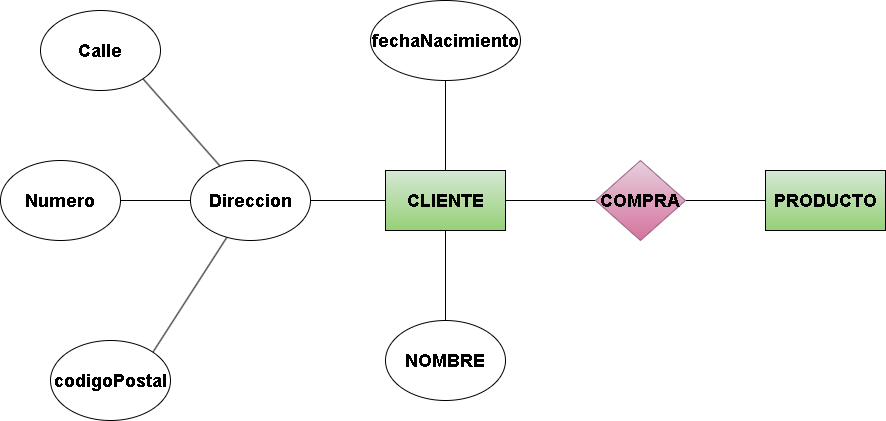

The diagram above was exported from draw.io. Its source (the exported page's mxGraphModel, read from the mxfile embedded in the PNG):
<mxGraphModel dx="1838" dy="714" grid="1" gridSize="10" guides="1" tooltips="1" connect="1" arrows="1" fold="1" page="1" pageScale="1" pageWidth="850" pageHeight="1100" math="0" shadow="0">
  <root>
    <mxCell id="0" />
    <mxCell id="1" parent="0" />
    <mxCell id="2" style="edgeStyle=none;html=1;entryX=0;entryY=0.5;entryDx=0;entryDy=0;fontFamily=Helvetica;fontSize=12;fontColor=default;endArrow=none;endFill=0;" edge="1" parent="1" source="5" target="7">
      <mxGeometry relative="1" as="geometry" />
    </mxCell>
    <mxCell id="3" style="edgeStyle=none;html=1;endArrow=none;endFill=0;" edge="1" parent="1" source="5" target="10">
      <mxGeometry relative="1" as="geometry">
        <mxPoint x="395" y="130" as="targetPoint" />
      </mxGeometry>
    </mxCell>
    <mxCell id="4" style="edgeStyle=none;html=1;endArrow=none;endFill=0;" edge="1" parent="1" source="5" target="9">
      <mxGeometry relative="1" as="geometry" />
    </mxCell>
    <mxCell id="19" style="edgeStyle=none;html=1;entryX=1;entryY=0.5;entryDx=0;entryDy=0;endArrow=none;endFill=0;" edge="1" parent="1" source="5" target="11">
      <mxGeometry relative="1" as="geometry" />
    </mxCell>
    <mxCell id="5" value="&lt;span style=&quot;font-size: 18px;&quot;&gt;&lt;b&gt;CLIENTE&lt;/b&gt;&lt;/span&gt;" style="rounded=0;whiteSpace=wrap;html=1;fillColor=#d5e8d4;gradientColor=#97d077;strokeColor=default;" vertex="1" parent="1">
      <mxGeometry x="335" y="210" width="120" height="60" as="geometry" />
    </mxCell>
    <mxCell id="6" style="edgeStyle=none;html=1;fontFamily=Helvetica;fontSize=12;fontColor=default;endArrow=none;endFill=0;" edge="1" parent="1" source="7" target="8">
      <mxGeometry relative="1" as="geometry">
        <mxPoint x="705" y="240" as="targetPoint" />
      </mxGeometry>
    </mxCell>
    <mxCell id="7" value="&lt;span style=&quot;font-size: 18px;&quot;&gt;&lt;b&gt;COMPRA&lt;/b&gt;&lt;/span&gt;" style="rhombus;whiteSpace=wrap;html=1;rounded=0;strokeColor=#996185;align=center;verticalAlign=middle;fontFamily=Helvetica;fontSize=12;fillColor=#e6d0de;gradientColor=#d5739d;" vertex="1" parent="1">
      <mxGeometry x="545" y="200" width="90" height="80" as="geometry" />
    </mxCell>
    <mxCell id="8" value="&lt;span style=&quot;font-size: 18px;&quot;&gt;&lt;b&gt;PRODUCTO&lt;/b&gt;&lt;/span&gt;" style="rounded=0;whiteSpace=wrap;html=1;fillColor=#d5e8d4;gradientColor=#97d077;strokeColor=default;" vertex="1" parent="1">
      <mxGeometry x="715" y="210" width="120" height="60" as="geometry" />
    </mxCell>
    <mxCell id="9" value="&lt;font style=&quot;font-size: 18px;&quot;&gt;&lt;b&gt;NOMBRE&lt;/b&gt;&lt;/font&gt;" style="ellipse;whiteSpace=wrap;html=1;" vertex="1" parent="1">
      <mxGeometry x="335" y="360" width="120" height="80" as="geometry" />
    </mxCell>
    <mxCell id="10" value="&lt;font style=&quot;font-size: 18px;&quot;&gt;&lt;b&gt;fechaNacimiento&lt;/b&gt;&lt;/font&gt;" style="ellipse;whiteSpace=wrap;html=1;" vertex="1" parent="1">
      <mxGeometry x="320" y="40" width="150" height="80" as="geometry" />
    </mxCell>
    <mxCell id="17" style="edgeStyle=none;html=1;entryX=1;entryY=0.5;entryDx=0;entryDy=0;endArrow=none;endFill=0;" edge="1" parent="1" source="11" target="14">
      <mxGeometry relative="1" as="geometry" />
    </mxCell>
    <mxCell id="22" style="edgeStyle=none;html=1;entryX=1;entryY=1;entryDx=0;entryDy=0;endArrow=none;endFill=0;" edge="1" parent="1" source="11" target="13">
      <mxGeometry relative="1" as="geometry" />
    </mxCell>
    <mxCell id="23" style="edgeStyle=none;html=1;entryX=1;entryY=0;entryDx=0;entryDy=0;endArrow=none;endFill=0;" edge="1" parent="1" source="11" target="15">
      <mxGeometry relative="1" as="geometry" />
    </mxCell>
    <mxCell id="11" value="&lt;b&gt;&lt;font style=&quot;font-size: 18px;&quot;&gt;Direccion&lt;/font&gt;&lt;/b&gt;" style="ellipse;whiteSpace=wrap;html=1;" vertex="1" parent="1">
      <mxGeometry x="140" y="200" width="120" height="80" as="geometry" />
    </mxCell>
    <mxCell id="13" value="&lt;font style=&quot;font-size: 18px;&quot;&gt;&lt;b&gt;Calle&lt;/b&gt;&lt;/font&gt;" style="ellipse;whiteSpace=wrap;html=1;" vertex="1" parent="1">
      <mxGeometry x="-10" y="50" width="120" height="80" as="geometry" />
    </mxCell>
    <mxCell id="14" value="&lt;font style=&quot;font-size: 18px;&quot;&gt;&lt;b&gt;Numero&lt;/b&gt;&lt;/font&gt;" style="ellipse;whiteSpace=wrap;html=1;" vertex="1" parent="1">
      <mxGeometry x="-50" y="200" width="120" height="80" as="geometry" />
    </mxCell>
    <mxCell id="15" value="&lt;font style=&quot;font-size: 18px;&quot;&gt;&lt;b&gt;codigoPostal&lt;/b&gt;&lt;/font&gt;" style="ellipse;whiteSpace=wrap;html=1;" vertex="1" parent="1">
      <mxGeometry y="380" width="120" height="80" as="geometry" />
    </mxCell>
  </root>
</mxGraphModel>